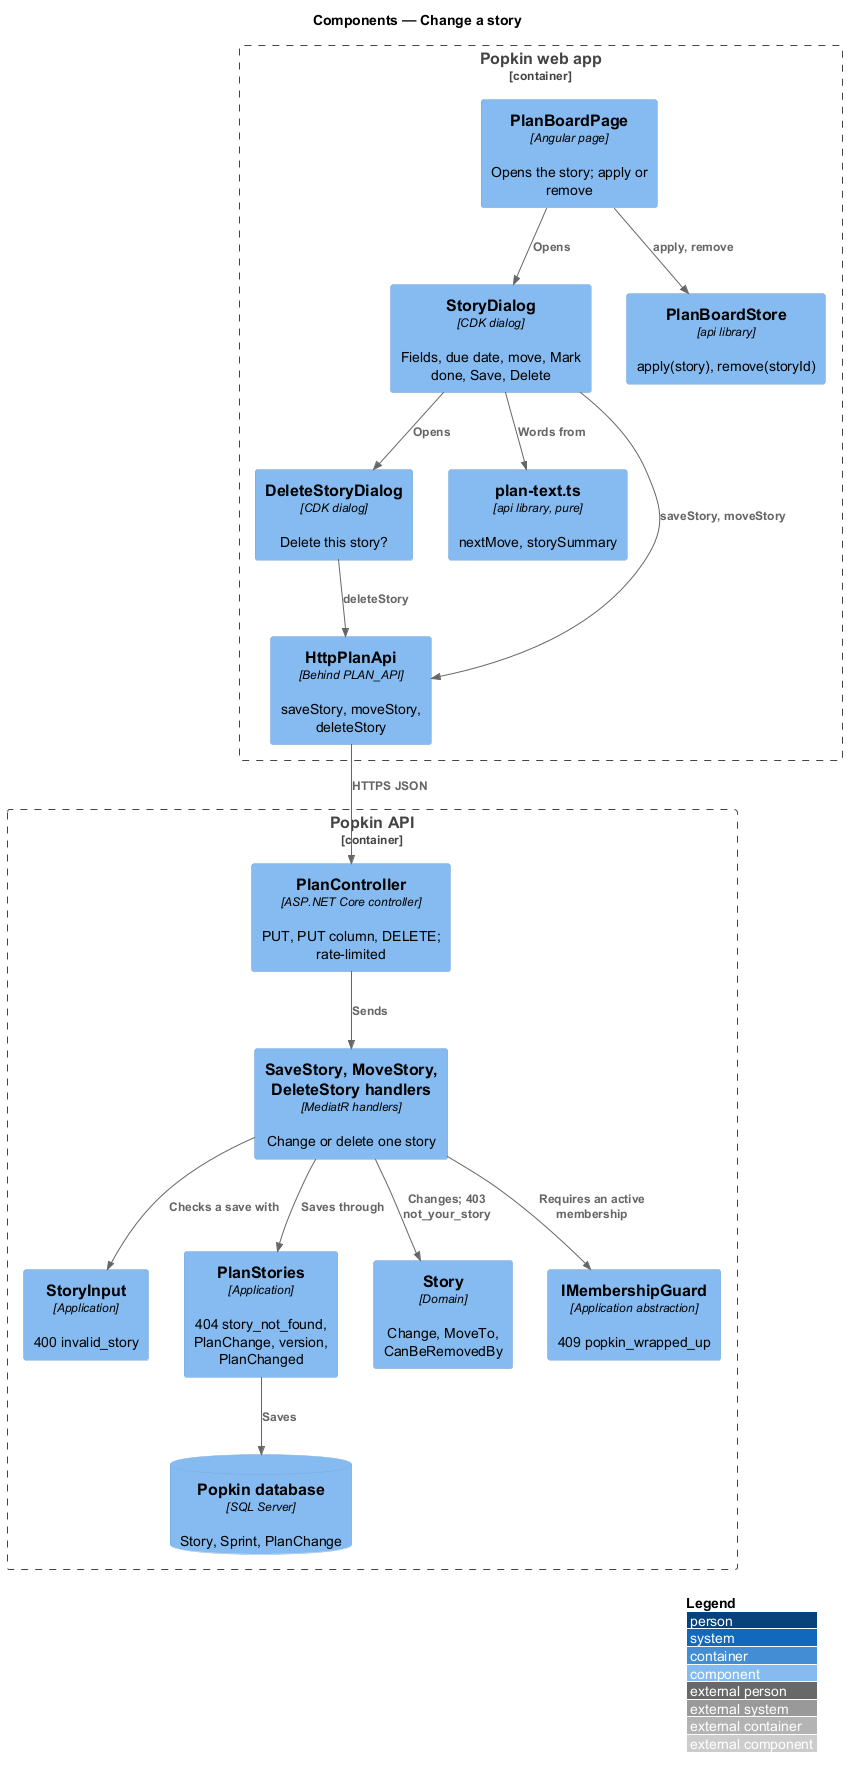

The diagram above was rendered by PlantUML. Its source (embedded in the PNG):
@startuml
!include <C4/C4_Component>
LAYOUT_WITH_LEGEND()
title Components — Change a story

Container_Boundary(web, "Popkin web app") {
  Component(page, "PlanBoardPage", "Angular page", "Opens the story; apply or remove")
  Component(dialog, "StoryDialog", "CDK dialog", "Fields, due date, move, Mark done, Save, Delete")
  Component(confirm, "DeleteStoryDialog", "CDK dialog", "Delete this story?")
  Component(store, "PlanBoardStore", "api library", "apply(story), remove(storyId)")
  Component(text, "plan-text.ts", "api library, pure", "nextMove, storySummary")
  Component(client, "HttpPlanApi", "Behind PLAN_API", "saveStory, moveStory, deleteStory")
}
Container_Boundary(api, "Popkin API") {
  Component(ctrl, "PlanController", "ASP.NET Core controller", "PUT, PUT column, DELETE; rate-limited")
  Component(handlers, "SaveStory, MoveStory, DeleteStory handlers", "MediatR handlers", "Change or delete one story")
  Component(input, "StoryInput", "Application", "400 invalid_story")
  Component(plan, "PlanStories", "Application", "404 story_not_found, PlanChange, version, PlanChanged")
  Component(story, "Story", "Domain", "Change, MoveTo, CanBeRemovedBy")
  Component(guard, "IMembershipGuard", "Application abstraction", "409 popkin_wrapped_up")
  ComponentDb(db, "Popkin database", "SQL Server", "Story, Sprint, PlanChange")
}
Rel(page, dialog, "Opens")
Rel(dialog, confirm, "Opens")
Rel(dialog, text, "Words from")
Rel(dialog, client, "saveStory, moveStory")
Rel(confirm, client, "deleteStory")
Rel(page, store, "apply, remove")
Rel(client, ctrl, "HTTPS JSON")
Rel(ctrl, handlers, "Sends")
Rel(handlers, guard, "Requires an active membership")
Rel(handlers, input, "Checks a save with")
Rel(handlers, story, "Changes; 403 not_your_story")
Rel(handlers, plan, "Saves through")
Rel(plan, db, "Saves")
@enduml